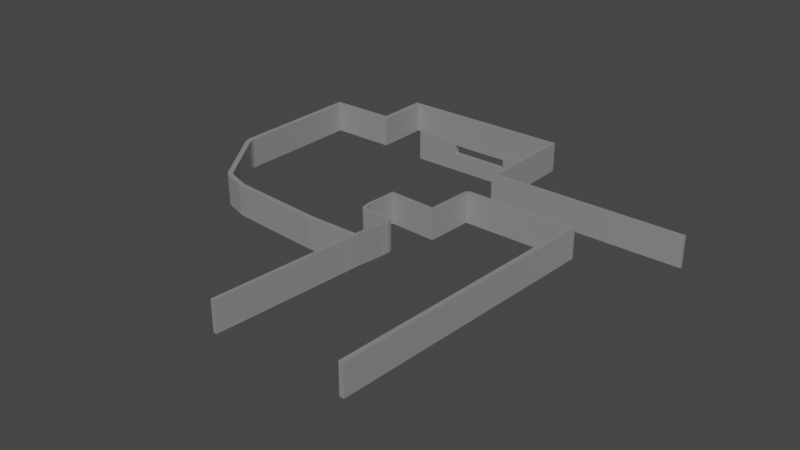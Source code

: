 # Source: walls.blend  (saved by Blender 3.5.10; exported with 4.5.12 LTS)
import bpy
from mathutils import Matrix  # noqa: F401  (used for matrix-valued properties, if any)

bpy.ops.wm.read_factory_settings(use_empty=True)
scene = bpy.context.scene
scene.name = 'Scene'

# ---- collections
col_collection = bpy.data.collections.new('Collection'); scene.collection.children.link(col_collection)

# ---- materials (node trees are filled in below, after node groups)
mat_wallmetal = bpy.data.materials.new('WallMetal')

# ---- material node trees
mat_wallmetal.use_nodes = True; mat_wallmetal.node_tree.nodes.clear()
_N = mat_wallmetal.node_tree.nodes; _L = mat_wallmetal.node_tree.links
n0 = _N.new('ShaderNodeBsdfPrincipled'); n0.name = 'Principled BSDF'; n0.location = (10, 300)
n0.distribution = 'GGX'
n0.subsurface_method = 'RANDOM_WALK_SKIN'
n0.inputs[0].default_value = (0.448, 0.448, 0.448, 1.0)
n0.inputs[1].default_value = 0.6535
n0.inputs[2].default_value = 0.7598
n0.inputs[3].default_value = 1.45
n0.inputs[27].default_value = (0.0, 0.0, 0.0, 1.0)
n0.inputs[28].default_value = 1.0
n1 = _N.new('ShaderNodeOutputMaterial'); n1.name = 'Material Output'; n1.location = (300, 300)
_L.new(n0.outputs[0], n1.inputs[0])
n1.is_active_output = True

# ---- world
world_world = bpy.data.worlds.new('World'); scene.world = world_world
world_world.use_nodes = True; world_world.node_tree.nodes.clear()
_N = world_world.node_tree.nodes; _L = world_world.node_tree.links
n0 = _N.new('ShaderNodeOutputWorld'); n0.name = 'World Output'; n0.location = (300, 300)
n1 = _N.new('ShaderNodeBackground'); n1.name = 'Background'; n1.location = (10, 300)
n1.inputs[0].default_value = (0.05088, 0.05088, 0.05088, 1.0)
_L.new(n1.outputs[0], n0.inputs[0])
n0.is_active_output = True
world_world.color = (0.05088, 0.05088, 0.05088)
world_world.use_sun_shadow = False
world_world.sun_shadow_jitter_overblur = 0.0

# ---- meshes
me_plane_005 = bpy.data.meshes.new('Plane.005')
me_plane_005.from_pydata([(-0.7269, -1.0, -2.816e-07), (1.0, -1.0, 0.0), (-0.7269, 1.0, -2.816e-07), (1.0, 1.0, 0.0), (-0.7269, -1.0, -0.66), (1.0, -1.0, -0.66), (-0.7269, 1.0, -0.66), (1.0, 1.0, -0.66), (1.218, -1.0, -1.421e-14), (1.218, 1.0, -1.421e-14), (1.125, -1.0, -0.66), (1.125, 1.0, -0.66), (1.4, -1.0, -2.842e-14), (1.4, 1.0, -2.842e-14), (1.4, -1.0, -0.66), (1.4, 1.0, -0.66), (4.14, -1.0, -2.842e-14), (4.14, 1.0, -2.842e-14), (4.14, -1.0, -0.66), (4.14, 1.0, -0.66), (4.285, -1.0, -4.263e-14), (4.285, 1.0, -4.263e-14), (4.285, -1.0, -0.66), (4.285, 1.0, -0.66), (4.14, -1.0, -59.21), (4.14, 1.0, -59.21), (4.285, -1.0, -59.21), (4.285, 1.0, -59.21), (4.14, -1.0, -60.88), (4.14, 1.0, -60.88), (4.285, -1.0, -60.88), (4.285, 1.0, -60.88), (1.602, -1.0, -59.21), (1.602, 1.0, -59.21), (1.602, -1.0, -60.88), (1.602, 1.0, -60.88), (1.32, -1.0, -59.21), (1.32, 1.0, -59.21), (1.32, -1.0, -60.88), (1.32, 1.0, -60.88), (1.602, -1.0, -82.27), (1.602, 1.0, -82.27), (1.32, -1.0, -82.27), (1.32, 1.0, -82.27), (1.602, -1.0, -84.05), (1.602, 1.0, -84.05), (1.32, -1.0, -84.05), (1.32, 1.0, -84.05), (-5.198, -1.0, -82.27), (-5.198, 1.0, -82.27), (-5.198, -1.0, -84.05), (-5.198, 1.0, -84.05), (-5.248, -1.0, -82.29), (-5.248, 1.0, -82.29), (-5.299, -1.0, -84.03), (-5.299, 1.0, -84.03), (-5.336, -1.0, -82.18), (-5.336, 1.0, -82.18), (-5.413, -1.0, -83.87), (-5.413, 1.0, -83.87), (-5.45, -1.0, -81.94), (-5.45, 1.0, -81.94), (-5.556, -1.0, -83.56), (-5.556, 1.0, -83.56), (-5.555, -1.0, -81.63), (-5.555, 1.0, -81.63), (-5.689, -1.0, -83.15), (-5.689, 1.0, -83.15), (-5.693, -1.0, -81.06), (-5.693, 1.0, -81.06), (-5.839, -1.0, -82.54), (-5.839, 1.0, -82.54), (-8.579, -1.0, -67.73), (-8.579, 1.0, -67.73), (-8.725, -1.0, -69.2), (-8.725, 1.0, -69.2), (-8.725, -1.0, -67.1), (-8.725, 1.0, -67.1), (-8.924, -1.0, -68.24), (-8.924, 1.0, -68.24), (-8.829, -1.0, -66.27), (-8.829, 1.0, -66.27), (-9.054, -1.0, -67.17), (-9.054, 1.0, -67.17), (-8.924, -1.0, -65.21), (-8.924, 1.0, -65.21), (-9.171, -1.0, -65.77), (-9.171, 1.0, -65.77), (-8.99, -1.0, -63.87), (-8.99, 1.0, -63.87), (-9.237, -1.0, -64.44), (-9.237, 1.0, -64.44), (-9.29, -1.0, -57.8), (-9.29, 1.0, -57.8), (-9.537, -1.0, -58.37), (-9.537, 1.0, -58.37), (-9.341, -1.0, -54.8), (-9.341, 1.0, -54.8), (-9.6, -1.0, -54.94), (-9.6, 1.0, -54.94), (-9.391, -1.0, -50.87), (-9.391, 1.0, -50.87), (-9.65, -1.0, -50.73), (-9.65, 1.0, -50.73), (-9.391, -1.0, -50.73), (-9.391, 1.0, -50.73), (-9.65, -1.0, -50.87), (-9.65, 1.0, -50.87), (-9.707, -1.0, -24.37), (-9.707, 1.0, -24.37), (-9.967, -1.0, -24.51), (-9.967, 1.0, -24.51), (-9.707, -1.0, -7.162), (-9.707, 1.0, -7.162), (-9.967, -1.0, -7.307), (-9.967, 1.0, -7.307), (-9.721, -1.0, -6.002), (-9.721, 1.0, -6.002), (-9.981, -1.0, -6.147), (-9.981, 1.0, -6.147), (-8.24, -1.156, -6.851), (-8.24, 0.8442, -6.851), (-8.254, -1.156, -5.691), (-8.254, 0.8442, -5.691), (-0.8874, 1.0, -2.816e-07), (-0.8874, -1.0, -2.816e-07), (-0.8874, 1.0, -0.66), (-0.8874, -1.0, -0.66), (1.125, -1.0, -41.92), (1.125, 1.0, -41.92), (1.4, -1.0, -41.92), (1.4, 1.0, -41.92), (-0.7269, 1.0, 1.084), (-0.7269, -1.0, 1.084), (1.0, -1.0, 1.084), (1.0, 1.0, 1.084), (1.218, -1.0, 1.084), (1.218, 1.0, 1.084), (1.4, -1.0, 1.084), (1.4, 1.0, 1.084), (4.14, -1.0, 1.084), (4.14, 1.0, 1.084), (-0.8874, 1.0, 1.084), (-0.8874, -1.0, 1.084), (1.125, 0.8973, -24.21), (1.125, 0.04722, -24.07), (1.125, 0.02209, -3.054), (1.125, 0.8878, -3.453), (1.125, 0.1561, -26.08), (1.125, 0.1561, -24.09), (1.125, 0.7805, -26.08), (1.125, 0.7805, -24.19), (1.4, 0.1561, -5.81), (1.4, 0.1561, -26.08), (1.4, 0.7805, -26.08), (1.4, 0.7805, -5.81), (1.125, 0.1561, -5.81), (1.125, 0.7805, -5.81), (4.14, -1.0, -2.842e-14), (4.14, 1.0, -2.842e-14), (4.285, -1.0, -4.263e-14), (4.285, 1.0, -4.263e-14), (4.282, -1.0, -2.842e-14), (4.282, 1.0, -2.842e-14), (4.282, -1.0, 1.084), (4.282, 1.0, 1.084), (4.285, -1.0, -3.048e-09), (4.285, 1.0, -3.048e-09), (4.285, -1.0, 1.084), (4.285, 1.0, 1.084), (-0.7269, 1.0, 1.084), (-0.7269, -1.0, 1.084), (-0.8874, 1.0, 1.084), (-0.8874, -1.0, 1.084), (-0.7269, 1.0, 68.6), (-0.7269, -1.0, 68.6), (-0.8874, 1.0, 68.6), (-0.8874, -1.0, 68.6), (-8.24, -1.156, -6.851), (-8.24, 0.8442, -6.851), (-8.254, -1.156, -5.691), (-8.254, 0.8442, -5.691), (-7.789, -1.156, -6.579), (-7.789, 0.8442, -6.579), (-7.759, -1.156, -5.433), (-7.759, 0.8442, -5.433), (-7.651, -1.156, -6.681), (-7.651, 0.8442, -6.681), (-7.548, -1.156, -5.749), (-7.548, 0.8442, -5.749), (-7.566, -1.156, -6.839), (-7.566, 0.8442, -6.839), (-7.396, -1.156, -6.8), (-7.396, 0.8442, -6.8), (-7.535, -1.156, -13.38), (-7.535, 0.8442, -13.38), (-7.364, -1.156, -13.34), (-7.364, 0.8442, -13.34), (-7.518, -1.156, -16.73), (-7.518, 0.8442, -16.73), (-7.348, -1.156, -16.69), (-7.348, 0.8442, -16.69), (-7.49, -1.156, -17.56), (-7.49, 0.8442, -17.56), (-7.372, -1.156, -16.72), (-7.372, 0.8442, -16.72), (-7.363, -1.156, -18.25), (-7.363, 0.8442, -18.25), (-7.335, -1.156, -17.11), (-7.335, 0.8442, -17.11), (-7.128, -1.156, -18.52), (-7.128, 0.8442, -18.52), (-7.1, -1.156, -17.37), (-7.1, 0.8442, -17.37), (-7.128, -1.156, -18.52), (-7.128, 0.8442, -18.52), (-7.1, -1.156, -17.37), (-7.1, 0.8442, -17.37), (-6.958, -1.156, -18.7), (-6.958, 0.8442, -18.7), (-6.967, -1.156, -17.54), (-6.967, 0.8442, -17.54), (-5.439, -1.156, -18.16), (-5.439, 0.8442, -18.16), (-5.448, -1.156, -17.0), (-5.448, 0.8442, -17.0), (-5.271, -1.156, -18.1), (-5.271, 0.8442, -18.1), (-5.28, -1.156, -16.94), (-5.28, 0.8442, -16.94), (-5.493, -1.156, -11.05), (-5.493, 0.8442, -11.05), (-5.325, -1.156, -10.99), (-5.325, 0.8442, -10.99), (-5.568, -1.156, -1.329), (-5.568, 0.8442, -1.329), (-5.4, -1.156, -1.269), (-5.4, 0.8442, -1.269), (-5.577, -1.156, -0.1813), (-5.577, 0.8442, -0.1813), (-5.408, -1.156, -0.1213), (-5.408, 0.8442, -0.1213), (-3.18, -1.237, -1.063), (-3.18, 0.7633, -1.063), (-3.155, -1.156, 0.6841), (-3.155, 0.8442, 0.6841), (-2.952, -1.237, -0.9817), (-2.952, 0.7633, -0.9817), (-2.927, -1.156, 0.7656), (-2.927, 0.8442, 0.7656), (-3.187, -1.156, 38.4), (-3.187, 0.8442, 38.4), (-2.959, -1.156, 38.49), (-2.959, 0.8442, 38.49), (-5.408, -1.156, -0.1213), (-5.408, 0.8442, -0.1213), (-3.155, -1.156, 0.6841), (-3.155, 0.8442, 0.6841), (4.285, -1.0, -0.66), (4.285, 1.0, -0.66), (4.285, -1.0, -59.21), (4.285, 1.0, -59.21), (-3.199, -1.156, 39.99), (-3.199, 0.8442, 39.99), (-2.971, -1.156, 40.07), (-2.971, 0.8442, 40.07), (-17.23, -1.156, 33.39), (-17.23, 0.8442, 33.39), (-17.24, -1.156, 34.97), (-17.24, 0.8442, 34.97), (-17.4, -1.0, -11.47), (-17.4, 1.0, -11.47), (-17.41, -1.0, -10.31), (-17.41, 1.0, -10.31)], [], [(17, 13, 139, 141), (4, 6, 7, 5), (2, 6, 126, 124), (1, 0, 4, 5), (5, 7, 11, 10), (2, 3, 7, 6), (8, 10, 14, 12), (3, 2, 132, 135), (7, 3, 9, 11), (1, 5, 10, 8), (12, 14, 18, 16), (124, 125, 143, 142), (11, 9, 13, 15), (144, 129, 128, 10, 146, 145, 149, 148, 150, 151), (19, 17, 21, 23), (12, 16, 140, 138), (15, 13, 17, 19), (14, 15, 19, 18), (21, 20, 22, 23), (22, 18, 24, 26), (16, 18, 22, 20), (16, 20, 160, 158), (25, 27, 31, 29), (18, 19, 25, 24), (19, 23, 27, 25), (26, 27, 261, 260), (28, 29, 31, 30), (25, 29, 35, 33), (26, 24, 28, 30), (27, 26, 30, 31), (33, 35, 39, 37), (24, 25, 33, 32), (28, 24, 32, 34), (29, 28, 34, 35), (36, 37, 39, 38), (32, 33, 37, 36), (34, 32, 36, 38), (34, 38, 42, 40), (40, 42, 46, 44), (38, 39, 43, 42), (35, 34, 40, 41), (39, 35, 41, 43), (45, 44, 46, 47), (43, 47, 51, 49), (43, 41, 45, 47), (41, 40, 44, 45), (49, 51, 55, 53), (42, 43, 49, 48), (46, 42, 48, 50), (47, 46, 50, 51), (54, 52, 56, 58), (51, 50, 54, 55), (50, 48, 52, 54), (48, 49, 53, 52), (58, 56, 60, 62), (52, 53, 57, 56), (53, 55, 59, 57), (55, 54, 58, 59), (61, 63, 67, 65), (56, 57, 61, 60), (57, 59, 63, 61), (59, 58, 62, 63), (66, 64, 68, 70), (63, 62, 66, 67), (62, 60, 64, 66), (60, 61, 65, 64), (69, 71, 75, 73), (64, 65, 69, 68), (65, 67, 71, 69), (67, 66, 70, 71), (74, 72, 76, 78), (71, 70, 74, 75), (70, 68, 72, 74), (68, 69, 73, 72), (76, 77, 81, 80), (72, 73, 77, 76), (73, 75, 79, 77), (75, 74, 78, 79), (81, 83, 87, 85), (77, 79, 83, 81), (79, 78, 82, 83), (78, 76, 80, 82), (86, 84, 88, 90), (83, 82, 86, 87), (82, 80, 84, 86), (80, 81, 85, 84), (89, 91, 95, 93), (84, 85, 89, 88), (85, 87, 91, 89), (87, 86, 90, 91), (95, 94, 98, 99), (91, 90, 94, 95), (90, 88, 92, 94), (88, 89, 93, 92), (98, 96, 100, 102), (94, 92, 96, 98), (92, 93, 97, 96), (93, 95, 99, 97), (101, 103, 105), (103, 107, 105), (96, 97, 101, 100), (97, 99, 103, 101), (99, 98, 102, 103), (106, 104, 108, 110), (103, 102, 106, 107), (102, 100, 106), (100, 104, 106), (100, 101, 105, 104), (109, 111, 115, 113), (104, 105, 109, 108), (105, 107, 111, 109), (107, 106, 110, 111), (114, 112, 116, 118), (111, 110, 114, 115), (110, 108, 112, 114), (108, 109, 113, 112), (116, 117, 119, 118), (117, 116, 122, 123), (113, 115, 119, 117), (114, 118, 272, 270), (122, 120, 178, 180), (112, 113, 121, 120), (113, 117, 123, 121), (116, 112, 120, 122), (125, 124, 126, 127), (4, 0, 125, 127), (6, 4, 127, 126), (13, 9, 137, 139), (128, 129, 131, 130), (14, 10, 128, 130), (11, 15, 131, 129), (14, 130, 131, 15, 155, 154, 153, 152), (155, 15, 14, 152), (133, 134, 135, 132), (135, 134, 136, 137), (137, 136, 138, 139), (139, 138, 140, 141), (132, 142, 172, 170), (2, 124, 142, 132), (16, 17, 163, 162), (0, 1, 134, 133), (1, 8, 136, 134), (8, 12, 138, 136), (125, 0, 133, 143), (9, 3, 135, 137), (147, 146, 10, 11, 129, 144), (145, 146, 147, 144, 151, 157, 156, 149), (157, 155, 152, 156), (150, 148, 153, 154), (153, 148, 149, 156, 152), (155, 157, 151, 150, 154), (159, 158, 160, 161), (17, 16, 158, 159), (21, 17, 159, 161), (20, 21, 161, 160), (163, 165, 169, 167), (140, 16, 162, 164), (17, 141, 165, 163), (141, 140, 164, 165), (166, 167, 169, 168), (164, 162, 166, 168), (165, 164, 168, 169), (162, 163, 167, 166), (170, 172, 176, 174), (133, 132, 170, 171), (142, 143, 173, 172), (143, 133, 171, 173), (175, 174, 176, 177), (171, 170, 174, 175), (173, 171, 175, 177), (172, 173, 177, 176), (180, 178, 182, 184), (121, 123, 181, 179), (123, 122, 180, 181), (120, 121, 179, 178), (184, 182, 186, 188), (178, 179, 183, 182), (179, 181, 185, 183), (181, 180, 184, 185), (187, 189, 193, 191), (182, 183, 187, 186), (183, 185, 189, 187), (185, 184, 188, 189), (192, 190, 194, 196), (189, 188, 192, 193), (188, 186, 190, 192), (186, 187, 191, 190), (194, 195, 199, 198), (190, 191, 195, 194), (191, 193, 197, 195), (193, 192, 196, 197), (199, 201, 205, 203), (195, 197, 201, 199), (197, 196, 200, 201), (196, 194, 198, 200), (204, 202, 206, 208), (201, 200, 204, 205), (200, 198, 202, 204), (198, 199, 203, 202), (207, 209, 213, 211), (202, 203, 207, 206), (203, 205, 209, 207), (205, 204, 208, 209), (213, 212, 216, 217), (209, 208, 212, 213), (208, 206, 210, 212), (206, 207, 211, 210), (216, 214, 218, 220), (212, 210, 214, 216), (210, 211, 215, 214), (211, 213, 217, 215), (219, 221, 225, 223), (214, 215, 219, 218), (215, 217, 221, 219), (217, 216, 220, 221), (224, 222, 226, 228), (221, 220, 224, 225), (220, 218, 222, 224), (218, 219, 223, 222), (226, 227, 229, 228), (222, 223, 227, 226), (223, 225, 229, 227), (229, 225, 231, 233), (231, 230, 234, 235), (224, 228, 232, 230), (228, 229, 233, 232), (225, 224, 230, 231), (237, 235, 239, 241), (233, 231, 235, 237), (232, 233, 237, 236), (230, 232, 236, 234), (239, 238, 240, 241), (240, 236, 242, 244), (234, 236, 240, 238), (235, 234, 238, 239), (244, 242, 246, 248), (236, 237, 243, 242), (237, 241, 245, 243), (241, 240, 254, 255), (246, 247, 249, 248), (248, 249, 253, 252), (243, 245, 249, 247), (242, 243, 247, 246), (250, 252, 264, 262), (249, 245, 251, 253), (245, 244, 250, 251), (244, 248, 252, 250), (255, 254, 256, 257), (245, 241, 255, 257), (240, 244, 256, 254), (244, 245, 257, 256), (259, 258, 260, 261), (27, 23, 259, 261), (22, 26, 260, 258), (23, 22, 258, 259), (263, 262, 264, 265), (262, 263, 269, 268), (253, 251, 263, 265), (252, 253, 265, 264), (267, 266, 268, 269), (251, 250, 266, 267), (250, 262, 268, 266), (263, 251, 267, 269), (271, 270, 272, 273), (115, 114, 270, 271), (119, 115, 271, 273), (118, 119, 273, 272)])
_uv = me_plane_005.uv_layers.new(name='UVMap')
_uv.uv.foreach_set('vector', [1.0, 1.0, 1.0, 1.0, 1.0, 1.0, 1.0, 1.0, 0.0, 0.0, 0.0, 1.0, 1.0, 1.0, 1.0, 0.0, 0.0, 1.0, 0.0, 1.0, 0.0, 1.0, 0.0, 1.0, 1.0, 0.0, 0.0, 0.0, 0.0, 0.0, 1.0, 0.0, 1.0, 0.0, 1.0, 1.0, 1.0, 1.0, 1.0, 0.0, 0.0, 1.0, 1.0, 1.0, 1.0, 1.0, 0.0, 1.0, 1.0, 0.0, 1.0, 0.0, 1.0, 0.0, 1.0, 0.0, 1.0, 1.0, 0.0, 1.0, 0.0, 1.0, 1.0, 1.0, 1.0, 1.0, 1.0, 1.0, 1.0, 1.0, 1.0, 1.0, 1.0, 0.0, 1.0, 0.0, 1.0, 0.0, 1.0, 0.0, 1.0, 0.0, 1.0, 0.0, 1.0, 0.0, 1.0, 0.0, 0.0, 1.0, 0.0, 0.0, 0.0, 0.0, 0.0, 1.0, 1.0, 1.0, 1.0, 1.0, 1.0, 1.0, 1.0, 1.0, 1.0, 0.9487, 1.0, 1.0, 1.0, 0.0, 1.0, 0.0, 1.0, 0.511, 1.0, 0.5236, 1.0, 0.578, 1.0, 0.578, 1.0, 0.8902, 1.0, 0.8902, 1.0, 1.0, 1.0, 1.0, 1.0, 1.0, 1.0, 1.0, 1.0, 0.0, 1.0, 0.0, 1.0, 0.0, 1.0, 0.0, 1.0, 1.0, 1.0, 1.0, 1.0, 1.0, 1.0, 1.0, 1.0, 0.0, 1.0, 1.0, 1.0, 1.0, 1.0, 0.0, 1.0, 1.0, 1.0, 0.0, 1.0, 0.0, 1.0, 1.0, 1.0, 0.0, 1.0, 0.0, 1.0, 0.0, 1.0, 0.0, 1.0, 0.0, 1.0, 0.0, 1.0, 0.0, 1.0, 0.0, 1.0, 0.0, 1.0, 0.0, 1.0, 0.0, 1.0, 0.0, 1.0, 1.0, 1.0, 1.0, 1.0, 1.0, 1.0, 1.0, 1.0, 0.0, 1.0, 1.0, 1.0, 1.0, 1.0, 0.0, 1.0, 1.0, 1.0, 1.0, 1.0, 1.0, 1.0, 1.0, 1.0, 0.0, 1.0, 1.0, 1.0, 1.0, 1.0, 0.0, 1.0, 0.0, 1.0, 1.0, 1.0, 1.0, 1.0, 0.0, 1.0, 1.0, 1.0, 1.0, 1.0, 1.0, 1.0, 1.0, 1.0, 0.0, 1.0, 0.0, 1.0, 0.0, 1.0, 0.0, 1.0, 1.0, 1.0, 0.0, 1.0, 0.0, 1.0, 1.0, 1.0, 1.0, 1.0, 1.0, 1.0, 1.0, 1.0, 1.0, 1.0, 0.0, 1.0, 1.0, 1.0, 1.0, 1.0, 0.0, 1.0, 0.0, 1.0, 0.0, 1.0, 0.0, 1.0, 0.0, 1.0, 1.0, 1.0, 0.0, 1.0, 0.0, 1.0, 1.0, 1.0, 0.0, 1.0, 1.0, 1.0, 1.0, 1.0, 0.0, 1.0, 0.0, 1.0, 1.0, 1.0, 1.0, 1.0, 0.0, 1.0, 0.0, 1.0, 0.0, 1.0, 0.0, 1.0, 0.0, 1.0, 0.0, 1.0, 0.0, 1.0, 0.0, 1.0, 0.0, 1.0, 0.0, 1.0, 0.0, 1.0, 0.0, 1.0, 0.0, 1.0, 0.0, 1.0, 1.0, 1.0, 1.0, 1.0, 0.0, 1.0, 1.0, 1.0, 0.0, 1.0, 0.0, 1.0, 1.0, 1.0, 1.0, 1.0, 1.0, 1.0, 1.0, 1.0, 1.0, 1.0, 1.0, 1.0, 0.0, 1.0, 0.0, 1.0, 1.0, 1.0, 1.0, 1.0, 1.0, 1.0, 1.0, 1.0, 1.0, 1.0, 1.0, 1.0, 1.0, 1.0, 1.0, 1.0, 1.0, 1.0, 1.0, 1.0, 0.0, 1.0, 0.0, 1.0, 1.0, 1.0, 1.0, 1.0, 1.0, 1.0, 1.0, 1.0, 1.0, 1.0, 0.0, 1.0, 1.0, 1.0, 1.0, 1.0, 0.0, 1.0, 0.0, 1.0, 0.0, 1.0, 0.0, 1.0, 0.0, 1.0, 1.0, 1.0, 0.0, 1.0, 0.0, 1.0, 1.0, 1.0, 0.0, 1.0, 0.0, 1.0, 0.0, 1.0, 0.0, 1.0, 1.0, 1.0, 0.0, 1.0, 0.0, 1.0, 1.0, 1.0, 0.0, 1.0, 0.0, 1.0, 0.0, 1.0, 0.0, 1.0, 0.0, 1.0, 1.0, 1.0, 1.0, 1.0, 0.0, 1.0, 0.0, 1.0, 0.0, 1.0, 0.0, 1.0, 0.0, 1.0, 0.0, 1.0, 1.0, 1.0, 1.0, 1.0, 0.0, 1.0, 1.0, 1.0, 1.0, 1.0, 1.0, 1.0, 1.0, 1.0, 1.0, 1.0, 0.0, 1.0, 0.0, 1.0, 1.0, 1.0, 1.0, 1.0, 1.0, 1.0, 1.0, 1.0, 1.0, 1.0, 0.0, 1.0, 1.0, 1.0, 1.0, 1.0, 0.0, 1.0, 1.0, 1.0, 1.0, 1.0, 1.0, 1.0, 1.0, 1.0, 1.0, 1.0, 0.0, 1.0, 0.0, 1.0, 1.0, 1.0, 0.0, 1.0, 0.0, 1.0, 0.0, 1.0, 0.0, 1.0, 1.0, 1.0, 0.0, 1.0, 0.0, 1.0, 1.0, 1.0, 0.0, 1.0, 0.0, 1.0, 0.0, 1.0, 0.0, 1.0, 0.0, 1.0, 1.0, 1.0, 1.0, 1.0, 0.0, 1.0, 1.0, 1.0, 1.0, 1.0, 1.0, 1.0, 1.0, 1.0, 0.0, 1.0, 1.0, 1.0, 1.0, 1.0, 0.0, 1.0, 1.0, 1.0, 1.0, 1.0, 1.0, 1.0, 1.0, 1.0, 1.0, 1.0, 0.0, 1.0, 0.0, 1.0, 1.0, 1.0, 0.0, 1.0, 0.0, 1.0, 0.0, 1.0, 0.0, 1.0, 1.0, 1.0, 0.0, 1.0, 0.0, 1.0, 1.0, 1.0, 0.0, 1.0, 0.0, 1.0, 0.0, 1.0, 0.0, 1.0, 0.0, 1.0, 1.0, 1.0, 1.0, 1.0, 0.0, 1.0, 0.0, 1.0, 1.0, 1.0, 1.0, 1.0, 0.0, 1.0, 0.0, 1.0, 1.0, 1.0, 1.0, 1.0, 0.0, 1.0, 1.0, 1.0, 1.0, 1.0, 1.0, 1.0, 1.0, 1.0, 1.0, 1.0, 0.0, 1.0, 0.0, 1.0, 1.0, 1.0, 1.0, 1.0, 1.0, 1.0, 1.0, 1.0, 1.0, 1.0, 1.0, 1.0, 1.0, 1.0, 1.0, 1.0, 1.0, 1.0, 1.0, 1.0, 0.0, 1.0, 0.0, 1.0, 1.0, 1.0, 0.0, 1.0, 0.0, 1.0, 0.0, 1.0, 0.0, 1.0, 0.0, 1.0, 0.0, 1.0, 0.0, 1.0, 0.0, 1.0, 1.0, 1.0, 0.0, 1.0, 0.0, 1.0, 1.0, 1.0, 0.0, 1.0, 0.0, 1.0, 0.0, 1.0, 0.0, 1.0, 0.0, 1.0, 1.0, 1.0, 1.0, 1.0, 0.0, 1.0, 1.0, 1.0, 1.0, 1.0, 1.0, 1.0, 1.0, 1.0, 0.0, 1.0, 1.0, 1.0, 1.0, 1.0, 0.0, 1.0, 1.0, 1.0, 1.0, 1.0, 1.0, 1.0, 1.0, 1.0, 1.0, 1.0, 0.0, 1.0, 0.0, 1.0, 1.0, 1.0, 1.0, 1.0, 0.0, 1.0, 0.0, 1.0, 1.0, 1.0, 1.0, 1.0, 0.0, 1.0, 0.0, 1.0, 1.0, 1.0, 0.0, 1.0, 0.0, 1.0, 0.0, 1.0, 0.0, 1.0, 0.0, 1.0, 1.0, 1.0, 1.0, 1.0, 0.0, 1.0, 0.0, 1.0, 0.0, 1.0, 0.0, 1.0, 0.0, 1.0, 0.0, 1.0, 0.0, 1.0, 0.0, 1.0, 0.0, 1.0, 0.0, 1.0, 1.0, 1.0, 1.0, 1.0, 0.0, 1.0, 1.0, 1.0, 1.0, 1.0, 1.0, 1.0, 1.0, 1.0, 1.0, 1.0, 1.0, 1.0, 1.0, 1.0, 1.0, 1.0, 1.0, 1.0, 1.0, 1.0, 0.0, 1.0, 1.0, 1.0, 1.0, 1.0, 0.0, 1.0, 1.0, 1.0, 1.0, 1.0, 1.0, 1.0, 1.0, 1.0, 1.0, 1.0, 0.0, 1.0, 0.0, 1.0, 1.0, 1.0, 0.0, 1.0, 0.0, 1.0, 0.0, 1.0, 0.0, 1.0, 1.0, 1.0, 0.0, 1.0, 0.0, 1.0, 1.0, 1.0, 0.0, 1.0, 0.0, 1.0, 0.0, 1.0, 0.0, 1.0, 0.0, 1.0, 0.0, 1.0, 0.0, 1.0, 1.0, 1.0, 1.0, 1.0, 0.0, 1.0, 1.0, 1.0, 1.0, 1.0, 1.0, 1.0, 1.0, 1.0, 0.0, 1.0, 1.0, 1.0, 1.0, 1.0, 0.0, 1.0, 1.0, 1.0, 1.0, 1.0, 1.0, 1.0, 1.0, 1.0, 1.0, 1.0, 0.0, 1.0, 0.0, 1.0, 1.0, 1.0, 0.0, 1.0, 0.0, 1.0, 0.0, 1.0, 0.0, 1.0, 1.0, 1.0, 0.0, 1.0, 0.0, 1.0, 1.0, 1.0, 0.0, 1.0, 0.0, 1.0, 0.0, 1.0, 0.0, 1.0, 0.0, 1.0, 1.0, 1.0, 1.0, 1.0, 0.0, 1.0, 0.0, 1.0, 1.0, 1.0, 1.0, 1.0, 0.0, 1.0, 1.0, 1.0, 0.0, 1.0, 0.0, 1.0, 1.0, 1.0, 1.0, 1.0, 1.0, 1.0, 1.0, 1.0, 1.0, 1.0, 0.0, 1.0, 0.0, 1.0, 0.0, 1.0, 0.0, 1.0, 0.0, 1.0, 0.0, 1.0, 0.0, 1.0, 0.0, 1.0, 0.0, 1.0, 1.0, 1.0, 1.0, 1.0, 0.0, 1.0, 1.0, 1.0, 1.0, 1.0, 1.0, 1.0, 1.0, 1.0, 0.0, 1.0, 0.0, 1.0, 0.0, 1.0, 0.0, 0.0, 0.0, 0.0, 1.0, 0.0, 1.0, 0.0, 0.0, 0.0, 0.0, 0.0, 0.0, 0.0, 0.0, 0.0, 0.0, 0.0, 1.0, 0.0, 0.0, 0.0, 0.0, 0.0, 1.0, 1.0, 1.0, 1.0, 1.0, 1.0, 1.0, 1.0, 1.0, 1.0, 0.0, 1.0, 1.0, 1.0, 1.0, 1.0, 0.0, 1.0, 0.0, 1.0, 0.0, 1.0, 0.0, 1.0, 0.0, 1.0, 1.0, 1.0, 1.0, 1.0, 1.0, 1.0, 1.0, 1.0, 0.0, 1.0, 0.0, 1.0, 1.0, 1.0, 1.0, 1.0, 0.8902, 1.0, 0.8902, 1.0, 0.578, 1.0, 0.578, 1.0, 0.8902, 1.0, 1.0, 1.0, 0.0, 1.0, 0.578, 0.0, 0.0, 1.0, 0.0, 1.0, 1.0, 0.0, 1.0, 1.0, 1.0, 1.0, 0.0, 1.0, 0.0, 1.0, 1.0, 1.0, 1.0, 1.0, 0.0, 1.0, 0.0, 1.0, 1.0, 1.0, 1.0, 1.0, 0.0, 1.0, 0.0, 1.0, 1.0, 0.0, 1.0, 0.0, 1.0, 0.0, 1.0, 0.0, 1.0, 0.0, 1.0, 0.0, 1.0, 0.0, 1.0, 0.0, 1.0, 1.0, 0.0, 1.0, 1.0, 1.0, 1.0, 1.0, 0.0, 0.0, 0.0, 1.0, 0.0, 1.0, 0.0, 0.0, 0.0, 1.0, 0.0, 1.0, 0.0, 1.0, 0.0, 1.0, 0.0, 1.0, 0.0, 1.0, 0.0, 1.0, 0.0, 1.0, 0.0, 0.0, 0.0, 0.0, 0.0, 0.0, 0.0, 0.0, 0.0, 1.0, 1.0, 1.0, 1.0, 1.0, 1.0, 1.0, 1.0, 1.0, 0.9439, 1.0, 0.511, 1.0, 0.0, 1.0, 1.0, 1.0, 1.0, 1.0, 0.9487, 1.0, 0.5236, 1.0, 0.511, 1.0, 0.9439, 1.0, 0.9487, 1.0, 0.8902, 1.0, 0.8902, 1.0, 0.578, 1.0, 0.578, 0.375, 0.492, 0.375, 0.257, 0.375, 0.257, 0.375, 0.492, 0.375, 0.758, 0.375, 0.758, 0.375, 0.993, 0.375, 0.993, 0.132, 0.5, 0.367, 0.5, 0.367, 0.5, 0.367, 0.5, 0.132, 0.5, 0.868, 0.5, 0.633, 0.5, 0.633, 0.5, 0.633, 0.5, 0.868, 0.5, 1.0, 1.0, 1.0, 0.0, 1.0, 0.0, 1.0, 1.0, 1.0, 1.0, 1.0, 0.0, 1.0, 0.0, 1.0, 1.0, 1.0, 1.0, 1.0, 1.0, 1.0, 1.0, 1.0, 1.0, 1.0, 0.0, 1.0, 1.0, 1.0, 1.0, 1.0, 0.0, 1.0, 1.0, 1.0, 1.0, 1.0, 1.0, 1.0, 1.0, 1.0, 0.0, 1.0, 0.0, 1.0, 0.0, 1.0, 0.0, 1.0, 1.0, 1.0, 1.0, 1.0, 1.0, 1.0, 1.0, 1.0, 1.0, 1.0, 0.0, 1.0, 0.0, 1.0, 1.0, 1.0, 0.0, 1.0, 1.0, 1.0, 1.0, 1.0, 0.0, 1.0, 0.0, 1.0, 0.0, 1.0, 0.0, 1.0, 0.0, 1.0, 1.0, 1.0, 0.0, 1.0, 0.0, 1.0, 1.0, 1.0, 0.0, 1.0, 1.0, 1.0, 1.0, 1.0, 0.0, 0.0, 1.0, 0.0, 1.0, 0.0, 1.0, 0.0, 1.0, 0.0, 0.0, 0.0, 1.0, 0.0, 1.0, 0.0, 0.0, 0.0, 1.0, 0.0, 0.0, 0.0, 0.0, 0.0, 1.0, 0.0, 0.0, 0.0, 0.0, 0.0, 0.0, 0.0, 0.0, 0.0, 0.0, 0.0, 1.0, 0.0, 1.0, 0.0, 0.0, 0.0, 0.0, 0.0, 1.0, 0.0, 1.0, 0.0, 0.0, 0.0, 0.0, 0.0, 0.0, 0.0, 0.0, 0.0, 0.0, 0.0, 1.0, 0.0, 0.0, 0.0, 0.0, 0.0, 1.0, 1.0, 0.0, 1.0, 0.0, 1.0, 0.0, 1.0, 0.0, 1.0, 1.0, 1.0, 1.0, 1.0, 1.0, 1.0, 1.0, 1.0, 1.0, 1.0, 0.0, 1.0, 0.0, 1.0, 1.0, 1.0, 0.0, 1.0, 1.0, 1.0, 1.0, 1.0, 0.0, 1.0, 0.0, 1.0, 0.0, 1.0, 0.0, 1.0, 0.0, 1.0, 0.0, 1.0, 1.0, 1.0, 1.0, 1.0, 0.0, 1.0, 1.0, 1.0, 1.0, 1.0, 1.0, 1.0, 1.0, 1.0, 1.0, 1.0, 0.0, 1.0, 0.0, 1.0, 1.0, 1.0, 1.0, 1.0, 1.0, 1.0, 1.0, 1.0, 1.0, 1.0, 0.0, 1.0, 1.0, 1.0, 1.0, 1.0, 0.0, 1.0, 1.0, 1.0, 1.0, 1.0, 1.0, 1.0, 1.0, 1.0, 1.0, 1.0, 0.0, 1.0, 0.0, 1.0, 1.0, 1.0, 0.0, 1.0, 0.0, 1.0, 0.0, 1.0, 0.0, 1.0, 1.0, 1.0, 0.0, 1.0, 0.0, 1.0, 1.0, 1.0, 0.0, 1.0, 0.0, 1.0, 0.0, 1.0, 0.0, 1.0, 0.0, 1.0, 1.0, 1.0, 1.0, 1.0, 0.0, 1.0, 0.0, 1.0, 1.0, 1.0, 1.0, 1.0, 0.0, 1.0, 0.0, 1.0, 1.0, 1.0, 1.0, 1.0, 0.0, 1.0, 1.0, 1.0, 1.0, 1.0, 1.0, 1.0, 1.0, 1.0, 1.0, 1.0, 0.0, 1.0, 0.0, 1.0, 1.0, 1.0, 1.0, 1.0, 1.0, 1.0, 1.0, 1.0, 1.0, 1.0, 1.0, 1.0, 1.0, 1.0, 1.0, 1.0, 1.0, 1.0, 1.0, 1.0, 0.0, 1.0, 0.0, 1.0, 1.0, 1.0, 0.0, 1.0, 0.0, 1.0, 0.0, 1.0, 0.0, 1.0, 0.0, 1.0, 0.0, 1.0, 0.0, 1.0, 0.0, 1.0, 1.0, 1.0, 0.0, 1.0, 0.0, 1.0, 1.0, 1.0, 0.0, 1.0, 0.0, 1.0, 0.0, 1.0, 0.0, 1.0, 0.0, 1.0, 1.0, 1.0, 1.0, 1.0, 0.0, 1.0, 1.0, 1.0, 1.0, 1.0, 1.0, 1.0, 1.0, 1.0, 0.0, 1.0, 1.0, 1.0, 1.0, 1.0, 0.0, 1.0, 1.0, 1.0, 1.0, 1.0, 1.0, 1.0, 1.0, 1.0, 1.0, 1.0, 0.0, 1.0, 0.0, 1.0, 1.0, 1.0, 1.0, 1.0, 0.0, 1.0, 0.0, 1.0, 1.0, 1.0, 1.0, 1.0, 0.0, 1.0, 0.0, 1.0, 1.0, 1.0, 0.0, 1.0, 0.0, 1.0, 0.0, 1.0, 0.0, 1.0, 0.0, 1.0, 1.0, 1.0, 1.0, 1.0, 0.0, 1.0, 0.0, 1.0, 0.0, 1.0, 0.0, 1.0, 0.0, 1.0, 0.0, 1.0, 0.0, 1.0, 0.0, 1.0, 0.0, 1.0, 0.0, 1.0, 1.0, 1.0, 1.0, 1.0, 0.0, 1.0, 1.0, 1.0, 1.0, 1.0, 1.0, 1.0, 1.0, 1.0, 1.0, 1.0, 1.0, 1.0, 1.0, 1.0, 1.0, 1.0, 0.0, 1.0, 1.0, 1.0, 1.0, 1.0, 0.0, 1.0, 1.0, 1.0, 1.0, 1.0, 1.0, 1.0, 1.0, 1.0, 1.0, 1.0, 0.0, 1.0, 0.0, 1.0, 1.0, 1.0, 0.0, 1.0, 0.0, 1.0, 0.0, 1.0, 0.0, 1.0, 1.0, 1.0, 0.0, 1.0, 0.0, 1.0, 1.0, 1.0, 0.0, 1.0, 0.0, 1.0, 0.0, 1.0, 0.0, 1.0, 0.0, 1.0, 1.0, 1.0, 1.0, 1.0, 0.0, 1.0, 0.0, 1.0, 1.0, 1.0, 1.0, 1.0, 0.0, 1.0, 0.0, 1.0, 1.0, 1.0, 1.0, 1.0, 0.0, 1.0, 1.0, 1.0, 1.0, 1.0, 1.0, 1.0, 1.0, 1.0, 1.0, 1.0, 1.0, 1.0, 1.0, 1.0, 1.0, 1.0, 1.0, 1.0, 0.0, 1.0, 0.0, 1.0, 1.0, 1.0, 0.0, 1.0, 0.0, 1.0, 0.0, 1.0, 0.0, 1.0, 0.0, 1.0, 1.0, 1.0, 1.0, 1.0, 0.0, 1.0, 1.0, 1.0, 0.0, 1.0, 0.0, 1.0, 1.0, 1.0, 1.0, 1.0, 1.0, 1.0, 1.0, 1.0, 1.0, 1.0, 1.0, 1.0, 1.0, 1.0, 1.0, 1.0, 1.0, 1.0, 0.0, 1.0, 1.0, 1.0, 1.0, 1.0, 0.0, 1.0, 0.0, 1.0, 0.0, 1.0, 0.0, 1.0, 0.0, 1.0, 1.0, 1.0, 0.0, 1.0, 0.0, 1.0, 1.0, 1.0, 0.0, 1.0, 0.0, 1.0, 0.0, 1.0, 0.0, 1.0, 0.0, 1.0, 0.0, 1.0, 0.0, 1.0, 0.0, 1.0, 1.0, 1.0, 0.0, 1.0, 0.0, 1.0, 1.0, 1.0, 0.0, 1.0, 0.0, 1.0, 0.0, 1.0, 0.0, 1.0, 0.0, 1.0, 1.0, 1.0, 1.0, 1.0, 0.0, 1.0, 1.0, 1.0, 1.0, 1.0, 1.0, 1.0, 1.0, 1.0, 1.0, 1.0, 0.0, 1.0, 0.0, 1.0, 1.0, 1.0, 0.0, 1.0, 1.0, 1.0, 1.0, 1.0, 0.0, 1.0, 0.0, 1.0, 1.0, 1.0, 1.0, 1.0, 0.0, 1.0, 1.0, 1.0, 1.0, 1.0, 1.0, 1.0, 1.0, 1.0, 0.0, 1.0, 1.0, 1.0, 1.0, 1.0, 0.0, 1.0, 0.0, 1.0, 0.0, 1.0, 0.0, 1.0, 0.0, 1.0, 1.0, 1.0, 1.0, 1.0, 1.0, 1.0, 1.0, 1.0, 1.0, 1.0, 0.0, 1.0, 0.0, 1.0, 1.0, 1.0, 0.0, 1.0, 0.0, 1.0, 0.0, 1.0, 0.0, 1.0, 1.0, 1.0, 0.0, 1.0, 0.0, 1.0, 1.0, 1.0, 1.0, 1.0, 1.0, 1.0, 1.0, 1.0, 1.0, 1.0, 0.0, 1.0, 0.0, 1.0, 0.0, 1.0, 0.0, 1.0, 0.0, 1.0, 1.0, 1.0, 1.0, 1.0, 0.0, 1.0, 1.0, 1.0, 0.0, 1.0, 0.0, 1.0, 1.0, 1.0, 1.0, 1.0, 1.0, 1.0, 1.0, 1.0, 1.0, 1.0, 0.0, 1.0, 0.0, 1.0, 0.0, 1.0, 0.0, 1.0, 1.0, 1.0, 0.0, 1.0, 0.0, 1.0, 1.0, 1.0, 1.0, 1.0, 0.0, 1.0, 0.0, 1.0, 1.0, 1.0, 0.0, 1.0, 1.0, 1.0, 1.0, 1.0, 0.0, 1.0, 1.0, 1.0, 1.0, 1.0, 1.0, 1.0, 1.0, 1.0, 0.0, 1.0, 1.0, 1.0, 1.0, 1.0, 0.0, 1.0, 1.0, 1.0, 0.0, 1.0, 0.0, 1.0, 1.0, 1.0, 1.0, 1.0, 0.0, 1.0, 0.0, 1.0, 1.0, 1.0, 0.0, 1.0, 0.0, 1.0, 0.0, 1.0, 0.0, 1.0, 1.0, 1.0, 1.0, 1.0, 1.0, 1.0, 1.0, 1.0, 1.0, 1.0, 0.0, 1.0, 0.0, 1.0, 1.0, 1.0, 1.0, 1.0, 0.0, 1.0, 0.0, 1.0, 1.0, 1.0, 1.0, 1.0, 1.0, 1.0, 1.0, 1.0, 1.0, 1.0, 0.0, 1.0, 1.0, 1.0, 1.0, 1.0, 0.0])
me_plane_005.materials.append(mat_wallmetal)
me_plane_005.update()

# ---- objects
ob_ground_plan_image = bpy.data.objects.new('Ground Plan Image', None)
ob_plane_004 = bpy.data.objects.new('Plane.004', me_plane_005)

# ---- transforms, parenting, visibility, modifiers, constraints
ob_ground_plan_image.location = (52.5, -55.67, 0.3977)
ob_ground_plan_image.rotation_euler = (0.0, -0.0, 1.192e-07)
ob_ground_plan_image.scale = (82.31, 82.31, 82.31)
ob_ground_plan_image.empty_display_type = 'IMAGE'
ob_ground_plan_image.empty_display_size = 5.0
ob_plane_004.location = (-57.62, -50.64, 4.865)
ob_plane_004.rotation_euler = (1.571, -0.0, 1.571)
ob_plane_004.scale = (6.921, 5.398, 1.014)

# ---- collection membership
col_collection.objects.link(ob_ground_plan_image)
col_collection.objects.link(ob_plane_004)

# ---- scene / render settings (as saved in the file)
scene.frame_start = 1; scene.frame_end = 250; scene.frame_set(1)
scene.render.engine = 'CYCLES'
scene.cycles.sampling_pattern = 'TABULATED_SOBOL'
scene.view_settings.view_transform = 'Filmic'
bpy.context.view_layer.update()

# ---- added for rendering (the .blend has no active camera and no usable light): camera, sun
cam_auto = bpy.data.cameras.new('AutoCamera')
cam_auto.lens = 50.0
cam_auto.sensor_width = 36.0
cam_auto.clip_end = 3506.55
ob_auto_camera = bpy.data.objects.new('AutoCamera', cam_auto)
scene.collection.objects.link(ob_auto_camera)
ob_auto_camera.location = (134.354, -335.835, 164.07)
ob_auto_camera.rotation_euler = (1.09748, -7.21219e-08, 0.694738)
scene.camera = ob_auto_camera
light_auto_sun = bpy.data.lights.new('AutoSun', 'SUN')
light_auto_sun.energy = 3.0
light_auto_sun.angle = 0.0523599
ob_auto_sun = bpy.data.objects.new('AutoSun', light_auto_sun)
scene.collection.objects.link(ob_auto_sun)
ob_auto_sun.rotation_euler = (0.872665, 0.174533, 0.523599)
bpy.context.view_layer.update()
